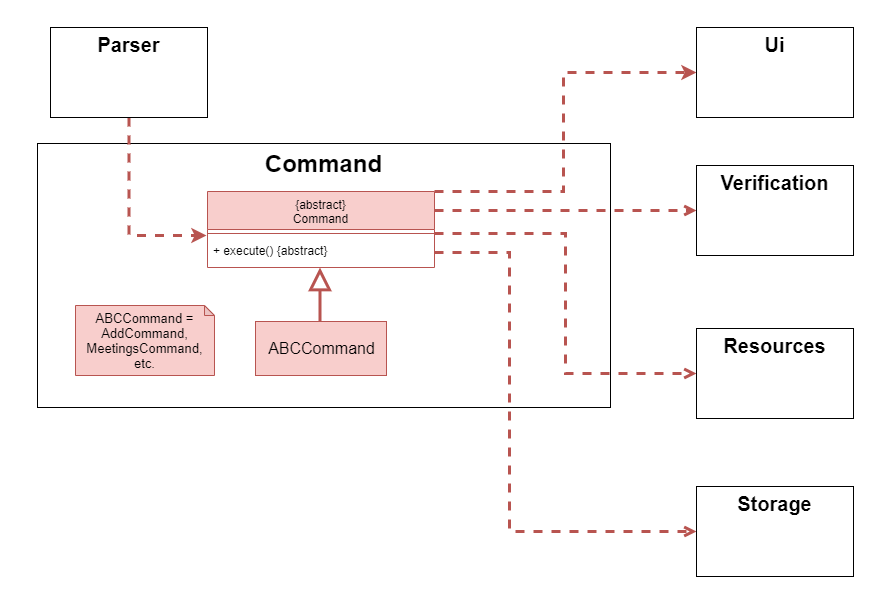

The diagram above was exported from draw.io. Its source (the exported page's mxGraphModel, read from the mxfile embedded in the PNG):
<mxGraphModel dx="1086" dy="798" grid="0" gridSize="10" guides="1" tooltips="1" connect="1" arrows="1" fold="1" page="1" pageScale="1" pageWidth="1920" pageHeight="1200" math="0" shadow="0">
  <root>
    <mxCell id="0" />
    <mxCell id="1" parent="0" />
    <mxCell id="qGnmuL9TM5fTjKek0Yeo-1" value="" style="rounded=0;whiteSpace=wrap;html=1;strokeColor=#FFFFFF;" parent="1" vertex="1">
      <mxGeometry x="193" y="114" width="892" height="612" as="geometry" />
    </mxCell>
    <mxCell id="qGnmuL9TM5fTjKek0Yeo-2" value="&lt;b&gt;&lt;span style=&quot;font-size: 24px&quot;&gt;Command&lt;/span&gt;&lt;br&gt;&lt;br&gt;&lt;br&gt;&lt;br&gt;&lt;br&gt;&lt;br&gt;&lt;br&gt;&lt;br&gt;&lt;br&gt;&lt;br&gt;&lt;br&gt;&lt;br&gt;&lt;br&gt;&lt;br&gt;&lt;br&gt;&lt;br&gt;&lt;br&gt;&lt;/b&gt;" style="rounded=0;whiteSpace=wrap;html=1;" parent="1" vertex="1">
      <mxGeometry x="230" y="257" width="573" height="264" as="geometry" />
    </mxCell>
    <mxCell id="qGnmuL9TM5fTjKek0Yeo-3" value="" style="endArrow=block;endSize=16;endFill=0;html=1;rounded=0;edgeStyle=orthogonalEdgeStyle;entryX=0.5;entryY=1;entryDx=0;entryDy=0;fillColor=#f8cecc;strokeColor=#b85450;strokeWidth=3;exitX=0.5;exitY=0;exitDx=0;exitDy=0;" parent="1" edge="1">
      <mxGeometry width="160" relative="1" as="geometry">
        <mxPoint x="512.5" y="439" as="sourcePoint" />
        <mxPoint x="512.5" y="381" as="targetPoint" />
      </mxGeometry>
    </mxCell>
    <mxCell id="qGnmuL9TM5fTjKek0Yeo-4" value="&lt;font style=&quot;font-size: 16px&quot;&gt;ABCCommand&lt;/font&gt;" style="html=1;fillColor=#f8cecc;strokeColor=#b85450;" parent="1" vertex="1">
      <mxGeometry x="448" y="435" width="131" height="54" as="geometry" />
    </mxCell>
    <mxCell id="qGnmuL9TM5fTjKek0Yeo-5" style="edgeStyle=orthogonalEdgeStyle;rounded=0;orthogonalLoop=1;jettySize=auto;html=1;exitX=1;exitY=0.25;exitDx=0;exitDy=0;entryX=0;entryY=0.5;entryDx=0;entryDy=0;dashed=1;fillColor=#f8cecc;strokeColor=#b85450;strokeWidth=3;endArrow=open;endFill=0;" parent="1" source="qGnmuL9TM5fTjKek0Yeo-12" target="qGnmuL9TM5fTjKek0Yeo-6" edge="1">
      <mxGeometry relative="1" as="geometry">
        <mxPoint x="588" y="329" as="targetPoint" />
      </mxGeometry>
    </mxCell>
    <mxCell id="qGnmuL9TM5fTjKek0Yeo-6" value="&lt;font&gt;&lt;font style=&quot;font-size: 20px&quot;&gt;&lt;b&gt;Verification&lt;/b&gt;&lt;/font&gt;&lt;br&gt;&lt;br&gt;&lt;br&gt;&lt;br&gt;&lt;br&gt;&lt;/font&gt;" style="rounded=0;whiteSpace=wrap;html=1;" parent="1" vertex="1">
      <mxGeometry x="889" y="279" width="157" height="90" as="geometry" />
    </mxCell>
    <mxCell id="qGnmuL9TM5fTjKek0Yeo-7" style="edgeStyle=orthogonalEdgeStyle;rounded=0;orthogonalLoop=1;jettySize=auto;html=1;dashed=1;fillColor=#f8cecc;strokeColor=#b85450;strokeWidth=3;endArrow=open;endFill=0;entryX=0;entryY=0.5;entryDx=0;entryDy=0;" parent="1" source="qGnmuL9TM5fTjKek0Yeo-15" target="qGnmuL9TM5fTjKek0Yeo-8" edge="1">
      <mxGeometry relative="1" as="geometry">
        <mxPoint x="588" y="354" as="targetPoint" />
      </mxGeometry>
    </mxCell>
    <mxCell id="qGnmuL9TM5fTjKek0Yeo-8" value="&lt;font&gt;&lt;span style=&quot;font-size: 20px&quot;&gt;&lt;b&gt;Resources&lt;/b&gt;&lt;/span&gt;&lt;br&gt;&lt;br&gt;&lt;br&gt;&lt;br&gt;&lt;br&gt;&lt;/font&gt;" style="rounded=0;whiteSpace=wrap;html=1;" parent="1" vertex="1">
      <mxGeometry x="889" y="442" width="157" height="90" as="geometry" />
    </mxCell>
    <mxCell id="qGnmuL9TM5fTjKek0Yeo-9" style="edgeStyle=orthogonalEdgeStyle;rounded=0;orthogonalLoop=1;jettySize=auto;html=1;exitX=1;exitY=0.5;exitDx=0;exitDy=0;dashed=1;strokeWidth=3;fillColor=#f8cecc;strokeColor=#b85450;endArrow=open;endFill=0;entryX=0;entryY=0.5;entryDx=0;entryDy=0;" parent="1" source="qGnmuL9TM5fTjKek0Yeo-18" target="qGnmuL9TM5fTjKek0Yeo-10" edge="1">
      <mxGeometry relative="1" as="geometry">
        <Array as="points">
          <mxPoint x="702" y="366" />
          <mxPoint x="702" y="645" />
        </Array>
        <mxPoint x="588" y="379" as="targetPoint" />
      </mxGeometry>
    </mxCell>
    <mxCell id="qGnmuL9TM5fTjKek0Yeo-10" value="&lt;font&gt;&lt;span style=&quot;font-size: 20px&quot;&gt;&lt;b&gt;Storage&lt;/b&gt;&lt;/span&gt;&lt;br&gt;&lt;br&gt;&lt;br&gt;&lt;br&gt;&lt;br&gt;&lt;/font&gt;" style="rounded=0;whiteSpace=wrap;html=1;" parent="1" vertex="1">
      <mxGeometry x="889" y="600" width="157" height="90" as="geometry" />
    </mxCell>
    <mxCell id="qGnmuL9TM5fTjKek0Yeo-11" value="&lt;span style=&quot;font-size: 13px&quot;&gt;ABCCommand = AddCommand, MeetingsCommand, etc.&lt;/span&gt;" style="shape=note;whiteSpace=wrap;html=1;backgroundOutline=1;darkOpacity=0.05;align=center;size=10;fillColor=#f8cecc;strokeColor=#b85450;" parent="1" vertex="1">
      <mxGeometry x="268" y="419" width="139" height="70" as="geometry" />
    </mxCell>
    <mxCell id="qGnmuL9TM5fTjKek0Yeo-23" style="edgeStyle=orthogonalEdgeStyle;rounded=0;orthogonalLoop=1;jettySize=auto;html=1;exitX=1;exitY=0;exitDx=0;exitDy=0;entryX=0;entryY=0.5;entryDx=0;entryDy=0;strokeWidth=3;fillColor=#f8cecc;strokeColor=#b85450;dashed=1;" parent="1" source="qGnmuL9TM5fTjKek0Yeo-12" target="qGnmuL9TM5fTjKek0Yeo-22" edge="1">
      <mxGeometry relative="1" as="geometry">
        <Array as="points">
          <mxPoint x="756" y="305" />
          <mxPoint x="756" y="186" />
        </Array>
      </mxGeometry>
    </mxCell>
    <mxCell id="qGnmuL9TM5fTjKek0Yeo-12" value="{abstract}&#10;Command" style="swimlane;fontStyle=0;align=center;verticalAlign=top;childLayout=stackLayout;horizontal=1;startSize=38;horizontalStack=0;resizeParent=1;resizeParentMax=0;resizeLast=0;collapsible=1;marginBottom=0;fillColor=#f8cecc;strokeColor=#b85450;" parent="1" vertex="1">
      <mxGeometry x="400" y="305" width="227" height="76" as="geometry" />
    </mxCell>
    <mxCell id="qGnmuL9TM5fTjKek0Yeo-15" value="" style="line;strokeWidth=1;fillColor=#f8cecc;align=left;verticalAlign=middle;spacingTop=-1;spacingLeft=3;spacingRight=3;rotatable=0;labelPosition=right;points=[];portConstraint=eastwest;strokeColor=#b85450;" parent="qGnmuL9TM5fTjKek0Yeo-12" vertex="1">
      <mxGeometry y="38" width="227" height="8" as="geometry" />
    </mxCell>
    <mxCell id="qGnmuL9TM5fTjKek0Yeo-18" value="+ execute() {abstract}" style="text;strokeColor=none;fillColor=none;align=left;verticalAlign=top;spacingLeft=4;spacingRight=4;overflow=hidden;rotatable=0;points=[[0,0.5],[1,0.5]];portConstraint=eastwest;fontStyle=0" parent="qGnmuL9TM5fTjKek0Yeo-12" vertex="1">
      <mxGeometry y="46" width="227" height="30" as="geometry" />
    </mxCell>
    <mxCell id="qGnmuL9TM5fTjKek0Yeo-22" value="&lt;font&gt;&lt;span style=&quot;font-size: 20px&quot;&gt;&lt;b&gt;Ui&lt;/b&gt;&lt;/span&gt;&lt;br&gt;&lt;br&gt;&lt;br&gt;&lt;br&gt;&lt;br&gt;&lt;/font&gt;" style="rounded=0;whiteSpace=wrap;html=1;" parent="1" vertex="1">
      <mxGeometry x="889" y="141" width="157" height="90" as="geometry" />
    </mxCell>
    <mxCell id="qGnmuL9TM5fTjKek0Yeo-26" style="edgeStyle=orthogonalEdgeStyle;rounded=0;orthogonalLoop=1;jettySize=auto;html=1;exitX=0.5;exitY=1;exitDx=0;exitDy=0;entryX=-0.004;entryY=-0.067;entryDx=0;entryDy=0;entryPerimeter=0;dashed=1;strokeWidth=3;fillColor=#f8cecc;strokeColor=#b85450;" parent="1" source="qGnmuL9TM5fTjKek0Yeo-24" target="qGnmuL9TM5fTjKek0Yeo-18" edge="1">
      <mxGeometry relative="1" as="geometry" />
    </mxCell>
    <mxCell id="qGnmuL9TM5fTjKek0Yeo-24" value="&lt;font&gt;&lt;span style=&quot;font-size: 20px&quot;&gt;&lt;b&gt;Parser&lt;/b&gt;&lt;/span&gt;&lt;br&gt;&lt;br&gt;&lt;br&gt;&lt;br&gt;&lt;br&gt;&lt;/font&gt;" style="rounded=0;whiteSpace=wrap;html=1;" parent="1" vertex="1">
      <mxGeometry x="243" y="141" width="157" height="90" as="geometry" />
    </mxCell>
  </root>
</mxGraphModel>